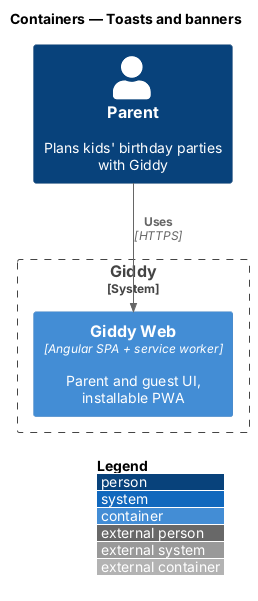

The diagram above was rendered by PlantUML. Its source (embedded in the PNG):
@startuml
!include <C4/C4_Container>
LAYOUT_WITH_LEGEND()
title Containers — Toasts and banners

Person(parent, "Parent", "Plans kids' birthday parties with Giddy")
System_Boundary(giddy, "Giddy") {
  Container(web, "Giddy Web", "Angular SPA + service worker", "Parent and guest UI, installable PWA")
}

Rel(parent, web, "Uses", "HTTPS")
@enduml